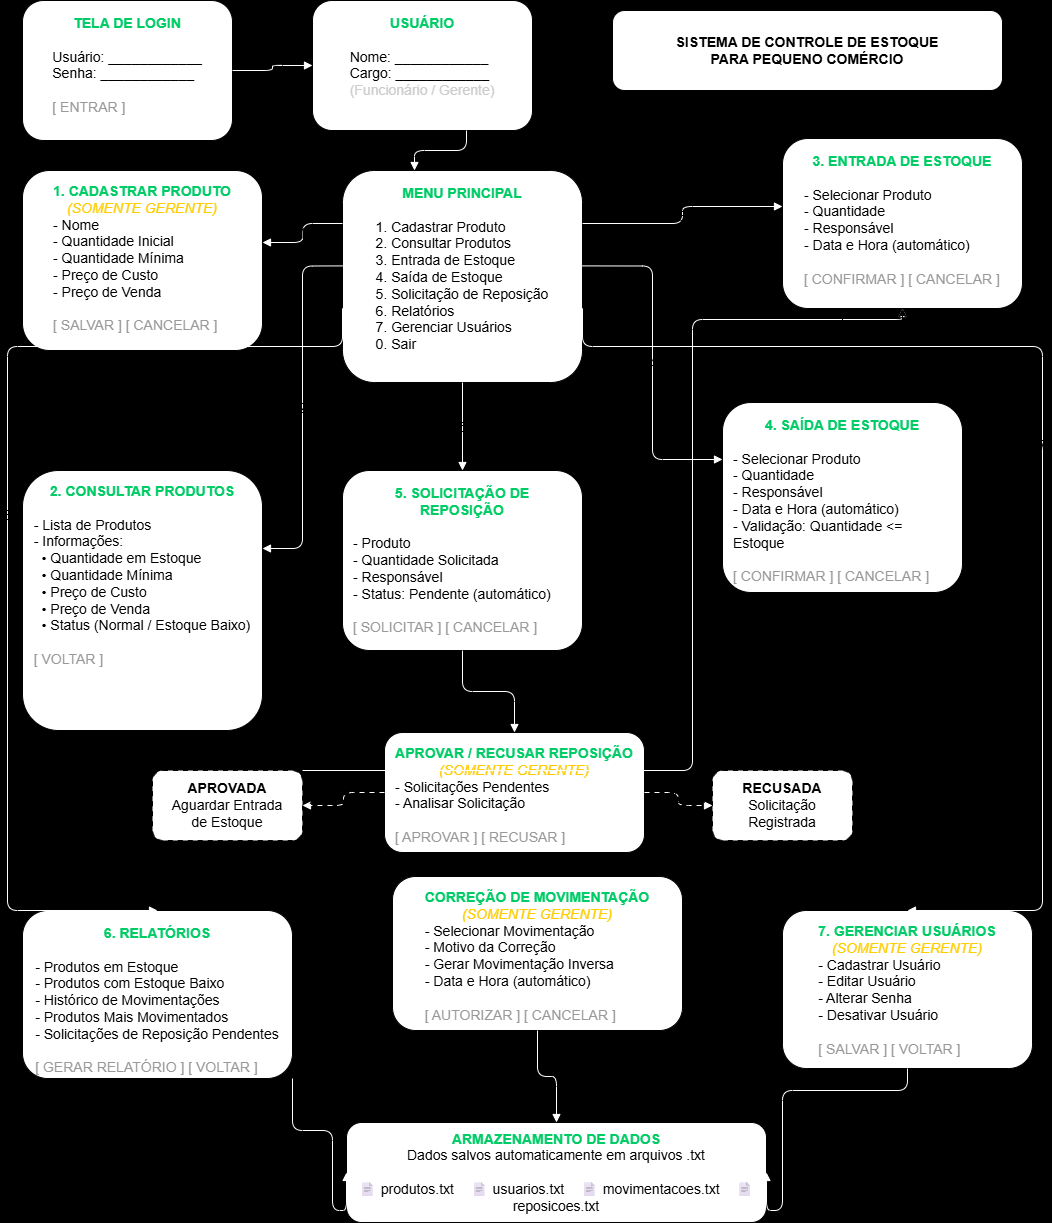

The diagram above was exported from draw.io. Its source (the exported page's mxGraphModel, read from the mxfile embedded in the PNG):
<mxGraphModel dx="2555" dy="1325" grid="0" gridSize="10" guides="1" tooltips="1" connect="1" arrows="1" fold="1" page="1" pageScale="1" pageWidth="1400" pageHeight="1350" background="light-dark(#000000,#121212)" math="0" shadow="0">
  <root>
    <mxCell id="0" />
    <mxCell id="1" parent="0" />
    <mxCell id="title" parent="1" style="rounded=1;whiteSpace=wrap;html=1;align=center;verticalAlign=middle;fontSize=14;fontFamily=Helvetica;strokeWidth=1;labelBackgroundColor=none;" value="&lt;b&gt;SISTEMA DE CONTROLE DE ESTOQUE&lt;br&gt;PARA PEQUENO COMÉRCIO&lt;/b&gt;" vertex="1">
      <mxGeometry height="80" width="390" x="620" y="40" as="geometry" />
    </mxCell>
    <mxCell id="login" parent="1" style="rounded=1;whiteSpace=wrap;html=1;align=center;verticalAlign=top;spacingLeft=10;spacingTop=8;spacingRight=10;fontSize=14;fontFamily=Helvetica;strokeWidth=1;labelBackgroundColor=none;" value="&lt;b&gt;&lt;font color=&quot;#00cc66&quot;&gt;TELA DE LOGIN&lt;/font&gt;&lt;/b&gt;&lt;br&gt;&lt;br&gt;&lt;div style=&quot;text-align:left&quot;&gt;Usuário: ____________&lt;br&gt;Senha: ____________&lt;br&gt;&lt;br&gt;&lt;font color=&quot;#999999&quot;&gt;[ ENTRAR ]&lt;/font&gt;&lt;/div&gt;" vertex="1">
      <mxGeometry height="140" width="210" x="30" y="30" as="geometry" />
    </mxCell>
    <mxCell id="usuario" parent="1" style="rounded=1;whiteSpace=wrap;html=1;align=center;verticalAlign=top;spacingLeft=10;spacingTop=8;spacingRight=10;fontSize=14;fontFamily=Helvetica;strokeWidth=1;labelBackgroundColor=none;" value="&lt;b&gt;&lt;font color=&quot;#00cc66&quot;&gt;USUÁRIO&lt;/font&gt;&lt;/b&gt;&lt;br&gt;&lt;br&gt;&lt;div style=&quot;text-align:left&quot;&gt;Nome: ____________&lt;br&gt;Cargo: ____________&lt;br&gt;&lt;font color=&quot;#cccccc&quot;&gt;(Funcionário / Gerente)&lt;/font&gt;&lt;/div&gt;" vertex="1">
      <mxGeometry height="130" width="220" x="320" y="30" as="geometry" />
    </mxCell>
    <mxCell id="menu" parent="1" style="rounded=1;whiteSpace=wrap;html=1;align=center;verticalAlign=top;spacingLeft=10;spacingTop=8;spacingRight=10;fontSize=14;fontFamily=Helvetica;strokeWidth=1;labelBackgroundColor=none;" value="&lt;b&gt;&lt;font color=&quot;#00cc66&quot;&gt;MENU PRINCIPAL&lt;/font&gt;&lt;/b&gt;&lt;br&gt;&lt;br&gt;&lt;div style=&quot;text-align:left&quot;&gt;1. Cadastrar Produto&lt;br&gt;2. Consultar Produtos&lt;br&gt;3. Entrada de Estoque&lt;br&gt;4. Saída de Estoque&lt;br&gt;5. Solicitação de Reposição&lt;br&gt;6. Relatórios&lt;br&gt;7. Gerenciar Usuários&lt;br&gt;0. Sair&lt;/div&gt;" vertex="1">
      <mxGeometry height="212" width="240" x="350" y="200" as="geometry" />
    </mxCell>
    <mxCell id="tP7uIggpncbltmWeXdaQ-5" edge="1" parent="1" source="cadastro" style="edgeStyle=orthogonalEdgeStyle;rounded=0;orthogonalLoop=1;jettySize=auto;html=1;" target="consulta" value="">
      <mxGeometry relative="1" as="geometry" />
    </mxCell>
    <mxCell id="cadastro" parent="1" style="rounded=1;whiteSpace=wrap;html=1;align=center;verticalAlign=top;spacingLeft=10;spacingTop=6;spacingRight=10;fontSize=14;fontFamily=Helvetica;strokeWidth=1;labelBackgroundColor=none;" value="&lt;b&gt;&lt;font color=&quot;#00cc66&quot;&gt;1. CADASTRAR PRODUTO&lt;/font&gt;&lt;/b&gt;&lt;br&gt;&lt;font color=&quot;#ffcc00&quot;&gt;&lt;i&gt;(SOMENTE GERENTE)&lt;/i&gt;&lt;/font&gt;&lt;br&gt;&lt;div style=&quot;text-align:left&quot;&gt;- Nome&lt;br&gt;- Quantidade Inicial&lt;br&gt;- Quantidade Mínima&lt;br&gt;- Preço de Custo&lt;br&gt;- Preço de Venda&lt;br&gt;&lt;br&gt;&lt;font color=&quot;#999999&quot;&gt;[ SALVAR ] [ CANCELAR ]&lt;/font&gt;&lt;/div&gt;" vertex="1">
      <mxGeometry height="180" width="240" x="30" y="200" as="geometry" />
    </mxCell>
    <mxCell id="entrada" parent="1" style="rounded=1;whiteSpace=wrap;html=1;align=center;verticalAlign=top;spacingLeft=10;spacingTop=8;spacingRight=10;fontSize=14;fontFamily=Helvetica;strokeWidth=1;labelBackgroundColor=none;" value="&lt;b&gt;&lt;font color=&quot;#00cc66&quot;&gt;3. ENTRADA DE ESTOQUE&lt;/font&gt;&lt;/b&gt;&lt;br&gt;&lt;br&gt;&lt;div style=&quot;text-align:left&quot;&gt;- Selecionar Produto&lt;br&gt;- Quantidade&lt;br&gt;- Responsável&lt;br&gt;- Data e Hora (automático)&lt;br&gt;&lt;br&gt;&lt;font color=&quot;#999999&quot;&gt;[ CONFIRMAR ] [ CANCELAR ]&lt;/font&gt;&lt;/div&gt;" vertex="1">
      <mxGeometry height="170" width="240" x="790" y="168" as="geometry" />
    </mxCell>
    <mxCell id="consulta" parent="1" style="rounded=1;whiteSpace=wrap;html=1;align=center;verticalAlign=top;spacingLeft=10;spacingTop=6;spacingRight=10;fontSize=14;fontFamily=Helvetica;strokeWidth=1;labelBackgroundColor=none;" value="&lt;b&gt;&lt;font color=&quot;#00cc66&quot;&gt;2. CONSULTAR PRODUTOS&lt;/font&gt;&lt;/b&gt;&lt;br&gt;&lt;br&gt;&lt;div style=&quot;text-align:left&quot;&gt;- Lista de Produtos&lt;br&gt;- Informações:&lt;br&gt;&amp;nbsp;&amp;nbsp;• Quantidade em Estoque&lt;br&gt;&amp;nbsp;&amp;nbsp;• Quantidade Mínima&lt;br&gt;&amp;nbsp;&amp;nbsp;• Preço de Custo&lt;br&gt;&amp;nbsp;&amp;nbsp;• Preço de Venda&lt;br&gt;&amp;nbsp;&amp;nbsp;• Status (Normal / Estoque Baixo)&lt;br&gt;&lt;br&gt;&lt;font color=&quot;#999999&quot;&gt;[ VOLTAR ]&lt;/font&gt;&lt;/div&gt;" vertex="1">
      <mxGeometry height="260" width="240" x="30" y="500" as="geometry" />
    </mxCell>
    <mxCell id="solicitacao" parent="1" style="rounded=1;whiteSpace=wrap;html=1;align=center;verticalAlign=top;spacingLeft=10;spacingTop=8;spacingRight=10;fontSize=14;fontFamily=Helvetica;strokeWidth=1;labelBackgroundColor=none;" value="&lt;b&gt;&lt;font color=&quot;#00cc66&quot;&gt;5. SOLICITAÇÃO DE REPOSIÇÃO&lt;/font&gt;&lt;/b&gt;&lt;br&gt;&lt;br&gt;&lt;div style=&quot;text-align:left&quot;&gt;- Produto&lt;br&gt;- Quantidade Solicitada&lt;br&gt;- Responsável&lt;br&gt;- Status: Pendente (automático)&lt;br&gt;&lt;br&gt;&lt;font color=&quot;#999999&quot;&gt;[ SOLICITAR ] [ CANCELAR ]&lt;/font&gt;&lt;/div&gt;" vertex="1">
      <mxGeometry height="180" width="240" x="350" y="500" as="geometry" />
    </mxCell>
    <mxCell id="saida" parent="1" style="rounded=1;whiteSpace=wrap;html=1;align=center;verticalAlign=top;spacingLeft=10;spacingTop=8;spacingRight=10;fontSize=14;fontFamily=Helvetica;strokeWidth=1;labelBackgroundColor=none;" value="&lt;b&gt;&lt;font color=&quot;#00cc66&quot;&gt;4. SAÍDA DE ESTOQUE&lt;/font&gt;&lt;/b&gt;&lt;br&gt;&lt;br&gt;&lt;div style=&quot;text-align:left&quot;&gt;- Selecionar Produto&lt;br&gt;- Quantidade&lt;br&gt;- Responsável&lt;br&gt;- Data e Hora (automático)&lt;br&gt;- Validação: Quantidade &amp;lt;= Estoque&lt;br&gt;&lt;br&gt;&lt;font color=&quot;#999999&quot;&gt;[ CONFIRMAR ] [ CANCELAR ]&lt;/font&gt;&lt;/div&gt;" vertex="1">
      <mxGeometry height="190" width="240" x="730" y="432" as="geometry" />
    </mxCell>
    <mxCell id="aprovacao" parent="1" style="rounded=1;whiteSpace=wrap;html=1;align=center;verticalAlign=top;spacingLeft=10;spacingTop=6;spacingRight=10;fontSize=14;fontFamily=Helvetica;strokeWidth=1;labelBackgroundColor=none;" value="&lt;b&gt;&lt;font color=&quot;#00cc66&quot;&gt;APROVAR / RECUSAR REPOSIÇÃO&lt;/font&gt;&lt;/b&gt;&lt;br&gt;&lt;font color=&quot;#ffcc00&quot;&gt;&lt;i&gt;(SOMENTE GERENTE)&lt;/i&gt;&lt;/font&gt;&lt;br&gt;&lt;div style=&quot;text-align:left&quot;&gt;- Solicitações Pendentes&lt;br&gt;- Analisar Solicitação&lt;br&gt;&lt;br&gt;&lt;font color=&quot;#999999&quot;&gt;[ APROVAR ] [ RECUSAR ]&lt;/font&gt;&lt;/div&gt;" vertex="1">
      <mxGeometry height="120" width="260" x="392" y="762" as="geometry" />
    </mxCell>
    <mxCell id="aprovada" parent="1" style="rounded=1;whiteSpace=wrap;html=1;align=center;verticalAlign=middle;dashed=1;dashPattern=5 5;fontSize=14;fontFamily=Helvetica;strokeWidth=1;labelBackgroundColor=none;" value="&lt;b&gt;APROVADA&lt;/b&gt;&lt;br&gt;Aguardar Entrada&lt;br&gt;de Estoque" vertex="1">
      <mxGeometry height="70" width="150" x="160" y="800" as="geometry" />
    </mxCell>
    <mxCell id="recusada" parent="1" style="rounded=1;whiteSpace=wrap;html=1;align=center;verticalAlign=middle;dashed=1;dashPattern=5 5;fontSize=14;fontFamily=Helvetica;strokeWidth=1;labelBackgroundColor=none;" value="&lt;b&gt;RECUSADA&lt;/b&gt;&lt;br&gt;Solicitação&lt;br&gt;Registrada" vertex="1">
      <mxGeometry height="70" width="140" x="720" y="800" as="geometry" />
    </mxCell>
    <mxCell id="relatorios" parent="1" style="rounded=1;whiteSpace=wrap;html=1;align=center;verticalAlign=top;spacingLeft=10;spacingTop=8;spacingRight=10;fontSize=14;fontFamily=Helvetica;strokeWidth=1;labelBackgroundColor=none;" value="&lt;b&gt;&lt;font color=&quot;#00cc66&quot;&gt;6. RELATÓRIOS&lt;/font&gt;&lt;/b&gt;&lt;br&gt;&lt;br&gt;&lt;div style=&quot;text-align:left&quot;&gt;- Produtos em Estoque&lt;br&gt;- Produtos com Estoque Baixo&lt;br&gt;- Histórico de Movimentações&lt;br&gt;- Produtos Mais Movimentados&lt;br&gt;- Solicitações de Reposição Pendentes&lt;br&gt;&lt;br&gt;&lt;font color=&quot;#999999&quot;&gt;[ GERAR RELATÓRIO ] [ VOLTAR ]&lt;/font&gt;&lt;/div&gt;" vertex="1">
      <mxGeometry height="168" width="270" x="30" y="940" as="geometry" />
    </mxCell>
    <mxCell id="correcao" parent="1" style="rounded=1;whiteSpace=wrap;html=1;align=center;verticalAlign=top;spacingLeft=10;spacingTop=6;spacingRight=10;fontSize=14;fontFamily=Helvetica;strokeWidth=1;labelBackgroundColor=none;" value="&lt;b&gt;&lt;font color=&quot;#00cc66&quot;&gt;CORREÇÃO DE MOVIMENTAÇÃO&lt;/font&gt;&lt;/b&gt;&lt;br&gt;&lt;font color=&quot;#ffcc00&quot;&gt;&lt;i&gt;(SOMENTE GERENTE)&lt;/i&gt;&lt;/font&gt;&lt;br&gt;&lt;div style=&quot;text-align:left&quot;&gt;- Selecionar Movimentação&lt;br&gt;- Motivo da Correção&lt;br&gt;- Gerar Movimentação Inversa&lt;br&gt;- Data e Hora (automático)&lt;br&gt;&lt;br&gt;&lt;font color=&quot;#999999&quot;&gt;[ AUTORIZAR ] [ CANCELAR ]&lt;/font&gt;&lt;/div&gt;" vertex="1">
      <mxGeometry height="154" width="290" x="400" y="906" as="geometry" />
    </mxCell>
    <mxCell id="gerenciar" parent="1" style="rounded=1;whiteSpace=wrap;html=1;align=center;verticalAlign=top;spacingLeft=10;spacingTop=6;spacingRight=10;fontSize=14;fontFamily=Helvetica;strokeWidth=1;labelBackgroundColor=none;" value="&lt;b&gt;&lt;font color=&quot;#00cc66&quot;&gt;7. GERENCIAR USUÁRIOS&lt;/font&gt;&lt;/b&gt;&lt;br&gt;&lt;font color=&quot;#ffcc00&quot;&gt;&lt;i&gt;(SOMENTE GERENTE)&lt;/i&gt;&lt;/font&gt;&lt;br&gt;&lt;div style=&quot;text-align:left&quot;&gt;- Cadastrar Usuário&lt;br&gt;- Editar Usuário&lt;br&gt;- Alterar Senha&lt;br&gt;- Desativar Usuário&lt;br&gt;&lt;br&gt;&lt;font color=&quot;#999999&quot;&gt;[ SALVAR ] [ VOLTAR ]&lt;/font&gt;&lt;/div&gt;" vertex="1">
      <mxGeometry height="158" width="250" x="790" y="940" as="geometry" />
    </mxCell>
    <mxCell id="armazenamento" parent="1" style="rounded=1;whiteSpace=wrap;html=1;align=center;verticalAlign=middle;fontSize=14;fontFamily=Helvetica;strokeWidth=1;labelBackgroundColor=none;" value="&lt;b&gt;&lt;font color=&quot;#00cc66&quot;&gt;ARMAZENAMENTO DE DADOS&lt;/font&gt;&lt;/b&gt;&lt;br&gt;&lt;div style=&quot;text-align:center&quot;&gt;Dados salvos automaticamente em arquivos .txt&lt;/div&gt;&lt;br&gt;&lt;div style=&quot;text-align:center&quot;&gt;📄 produtos.txt &amp;nbsp;&amp;nbsp; 📄 usuarios.txt &amp;nbsp;&amp;nbsp; 📄 movimentacoes.txt &amp;nbsp;&amp;nbsp; 📄 reposicoes.txt&lt;/div&gt;" vertex="1">
      <mxGeometry height="100" width="420" x="354" y="1152" as="geometry" />
    </mxCell>
    <mxCell id="e1" edge="1" parent="1" source="login" style="edgeStyle=orthogonalEdgeStyle;rounded=1;orthogonalLoop=1;jettySize=auto;html=1;exitX=1;exitY=0.5;exitDx=0;exitDy=0;entryX=0;entryY=0.5;entryDx=0;entryDy=0;fontFamily=Helvetica;fontSize=14;fontColor=default;strokeWidth=1;endArrow=block;labelBackgroundColor=none;strokeColor=#FFFFFF;" target="usuario">
      <mxGeometry relative="1" as="geometry" />
    </mxCell>
    <mxCell id="e2" edge="1" parent="1" source="usuario" style="edgeStyle=orthogonalEdgeStyle;rounded=1;orthogonalLoop=1;jettySize=auto;html=1;exitX=0.7;exitY=1;exitDx=0;exitDy=0;entryX=0.3;entryY=0;entryDx=0;entryDy=0;fontFamily=Helvetica;fontSize=14;fontColor=default;strokeWidth=1;endArrow=block;labelBackgroundColor=none;strokeColor=#FFFFFF;" target="menu">
      <mxGeometry relative="1" as="geometry" />
    </mxCell>
    <mxCell id="e3" edge="1" parent="1" source="menu" style="edgeStyle=orthogonalEdgeStyle;rounded=1;orthogonalLoop=1;jettySize=auto;html=1;exitX=0;exitY=0.25;exitDx=0;exitDy=0;entryX=1;entryY=0.4;entryDx=0;entryDy=0;fontSize=14;fontColor=default;fontFamily=Helvetica;strokeWidth=1;endArrow=block;labelBackgroundColor=none;strokeColor=#FFFFFF;" target="cadastro" value="1">
      <mxGeometry relative="1" as="geometry" />
    </mxCell>
    <mxCell id="e4" edge="1" parent="1" source="menu" style="edgeStyle=orthogonalEdgeStyle;rounded=1;orthogonalLoop=1;jettySize=auto;html=1;exitX=0;exitY=0.45;exitDx=0;exitDy=0;entryX=1;entryY=0.3;entryDx=0;entryDy=0;fontSize=14;fontColor=default;fontFamily=Helvetica;strokeWidth=1;endArrow=block;labelBackgroundColor=none;strokeColor=#FFFFFF;" target="consulta" value="2">
      <mxGeometry relative="1" as="geometry" />
    </mxCell>
    <mxCell id="e5" edge="1" parent="1" source="menu" style="edgeStyle=orthogonalEdgeStyle;rounded=1;orthogonalLoop=1;jettySize=auto;html=1;exitX=1;exitY=0.25;exitDx=0;exitDy=0;entryX=0;entryY=0.4;entryDx=0;entryDy=0;fontSize=14;fontColor=default;fontFamily=Helvetica;strokeWidth=1;endArrow=block;labelBackgroundColor=none;strokeColor=#FFFFFF;" target="entrada" value="3">
      <mxGeometry relative="1" as="geometry" />
    </mxCell>
    <mxCell id="e6" edge="1" parent="1" source="menu" style="edgeStyle=orthogonalEdgeStyle;rounded=1;orthogonalLoop=1;jettySize=auto;html=1;exitX=1;exitY=0.45;exitDx=0;exitDy=0;entryX=0;entryY=0.3;entryDx=0;entryDy=0;fontSize=14;fontColor=default;fontFamily=Helvetica;strokeWidth=1;endArrow=block;labelBackgroundColor=none;strokeColor=#FFFFFF;" target="saida" value="4">
      <mxGeometry relative="1" as="geometry" />
    </mxCell>
    <mxCell id="e7" edge="1" parent="1" source="menu" style="edgeStyle=orthogonalEdgeStyle;rounded=1;orthogonalLoop=1;jettySize=auto;html=1;exitX=0.5;exitY=1;exitDx=0;exitDy=0;entryX=0.5;entryY=0;entryDx=0;entryDy=0;fontSize=14;fontColor=default;fontFamily=Helvetica;strokeWidth=1;endArrow=block;labelBackgroundColor=none;strokeColor=#FFFFFF;" target="solicitacao" value="5">
      <mxGeometry relative="1" as="geometry" />
    </mxCell>
    <mxCell id="e8" edge="1" parent="1" source="menu" style="edgeStyle=orthogonalEdgeStyle;rounded=1;orthogonalLoop=1;jettySize=auto;html=1;exitX=0;exitY=0.65;exitDx=0;exitDy=0;entryX=0.5;entryY=0;entryDx=0;entryDy=0;fontSize=14;fontColor=default;fontFamily=Helvetica;strokeWidth=1;endArrow=block;labelBackgroundColor=none;strokeColor=#FFFFFF;" target="relatorios" value="6">
      <mxGeometry relative="1" as="geometry">
        <Array as="points">
          <mxPoint x="15" y="376" />
          <mxPoint x="15" y="940" />
        </Array>
      </mxGeometry>
    </mxCell>
    <mxCell id="e9" edge="1" parent="1" source="menu" style="edgeStyle=orthogonalEdgeStyle;rounded=1;orthogonalLoop=1;jettySize=auto;html=1;exitX=1;exitY=0.65;exitDx=0;exitDy=0;entryX=0.5;entryY=0;entryDx=0;entryDy=0;fontSize=14;fontColor=default;fontFamily=Helvetica;strokeWidth=1;endArrow=block;labelBackgroundColor=none;strokeColor=#FFFFFF;" target="gerenciar" value="7">
      <mxGeometry relative="1" as="geometry">
        <Array as="points">
          <mxPoint x="1050" y="376" />
          <mxPoint x="1050" y="940" />
        </Array>
      </mxGeometry>
    </mxCell>
    <mxCell id="e10" edge="1" parent="1" source="solicitacao" style="edgeStyle=orthogonalEdgeStyle;rounded=1;orthogonalLoop=1;jettySize=auto;html=1;exitX=0.5;exitY=1;exitDx=0;exitDy=0;entryX=0.5;entryY=0;entryDx=0;entryDy=0;fontFamily=Helvetica;fontSize=14;fontColor=default;strokeWidth=1;endArrow=block;labelBackgroundColor=none;strokeColor=#FFFFFF;" target="aprovacao">
      <mxGeometry relative="1" as="geometry" />
    </mxCell>
    <mxCell id="e11" edge="1" parent="1" source="aprovacao" style="edgeStyle=orthogonalEdgeStyle;rounded=1;orthogonalLoop=1;jettySize=auto;html=1;dashed=1;dashPattern=5 5;exitX=0;exitY=0.5;exitDx=0;exitDy=0;entryX=1;entryY=0.5;entryDx=0;entryDy=0;fontSize=14;fontColor=default;fontFamily=Helvetica;strokeWidth=1;endArrow=block;labelBackgroundColor=none;strokeColor=#FFFFFF;" target="aprovada" value="APROVAR">
      <mxGeometry relative="1" as="geometry" />
    </mxCell>
    <mxCell id="e12" edge="1" parent="1" source="aprovacao" style="edgeStyle=orthogonalEdgeStyle;rounded=1;orthogonalLoop=1;jettySize=auto;html=1;dashed=1;dashPattern=5 5;exitX=1;exitY=0.5;exitDx=0;exitDy=0;entryX=0;entryY=0.5;entryDx=0;entryDy=0;fontSize=14;fontColor=default;fontFamily=Helvetica;strokeWidth=1;endArrow=block;labelBackgroundColor=none;strokeColor=#FFFFFF;" target="recusada" value="RECUSAR">
      <mxGeometry relative="1" as="geometry" />
    </mxCell>
    <mxCell id="e13" edge="1" parent="1" source="aprovada" style="edgeStyle=orthogonalEdgeStyle;rounded=1;orthogonalLoop=1;jettySize=auto;html=1;exitX=1;exitY=0;exitDx=0;exitDy=0;entryX=0.5;entryY=1;entryDx=0;entryDy=0;fontFamily=Helvetica;fontSize=14;fontColor=default;strokeWidth=1;endArrow=block;labelBackgroundColor=none;strokeColor=#FFFFFF;" target="entrada">
      <mxGeometry relative="1" as="geometry">
        <Array as="points">
          <mxPoint x="700" y="800" />
          <mxPoint x="700" y="349" />
          <mxPoint x="910" y="349" />
        </Array>
      </mxGeometry>
    </mxCell>
    <mxCell id="e14" edge="1" parent="1" source="correcao" style="edgeStyle=orthogonalEdgeStyle;rounded=1;orthogonalLoop=1;jettySize=auto;html=1;exitX=0.5;exitY=1;exitDx=0;exitDy=0;entryX=0.5;entryY=0;entryDx=0;entryDy=0;fontFamily=Helvetica;fontSize=14;fontColor=default;strokeWidth=1;endArrow=block;labelBackgroundColor=none;strokeColor=#FFFFFF;" target="armazenamento">
      <mxGeometry relative="1" as="geometry" />
    </mxCell>
    <mxCell id="e15" edge="1" parent="1" source="relatorios" style="edgeStyle=orthogonalEdgeStyle;rounded=1;orthogonalLoop=1;jettySize=auto;html=1;exitX=1;exitY=1;exitDx=0;exitDy=0;entryX=0;entryY=0.5;entryDx=0;entryDy=0;fontFamily=Helvetica;fontSize=14;fontColor=default;strokeWidth=1;endArrow=block;labelBackgroundColor=none;strokeColor=#FFFFFF;" target="armazenamento">
      <mxGeometry relative="1" as="geometry">
        <Array as="points">
          <mxPoint x="340" y="1160" />
          <mxPoint x="340" y="1240" />
        </Array>
      </mxGeometry>
    </mxCell>
    <mxCell id="e16" edge="1" parent="1" source="gerenciar" style="edgeStyle=orthogonalEdgeStyle;rounded=1;orthogonalLoop=1;jettySize=auto;html=1;exitX=0.5;exitY=1;exitDx=0;exitDy=0;entryX=1;entryY=0.5;entryDx=0;entryDy=0;fontFamily=Helvetica;fontSize=14;fontColor=default;strokeWidth=1;endArrow=block;labelBackgroundColor=none;strokeColor=#FFFFFF;" target="armazenamento">
      <mxGeometry relative="1" as="geometry">
        <Array as="points">
          <mxPoint x="915" y="1120" />
          <mxPoint x="790" y="1120" />
          <mxPoint x="790" y="1240" />
        </Array>
      </mxGeometry>
    </mxCell>
    <mxCell id="tP7uIggpncbltmWeXdaQ-3" edge="1" parent="1" source="entrada" style="edgeStyle=orthogonalEdgeStyle;rounded=0;orthogonalLoop=1;jettySize=auto;html=1;exitX=0.25;exitY=1;exitDx=0;exitDy=0;" target="entrada">
      <mxGeometry relative="1" as="geometry" />
    </mxCell>
    <mxCell id="tP7uIggpncbltmWeXdaQ-4" edge="1" parent="1" source="cadastro" style="edgeStyle=orthogonalEdgeStyle;rounded=0;orthogonalLoop=1;jettySize=auto;html=1;exitX=0.5;exitY=1;exitDx=0;exitDy=0;" target="cadastro">
      <mxGeometry relative="1" as="geometry" />
    </mxCell>
  </root>
</mxGraphModel>